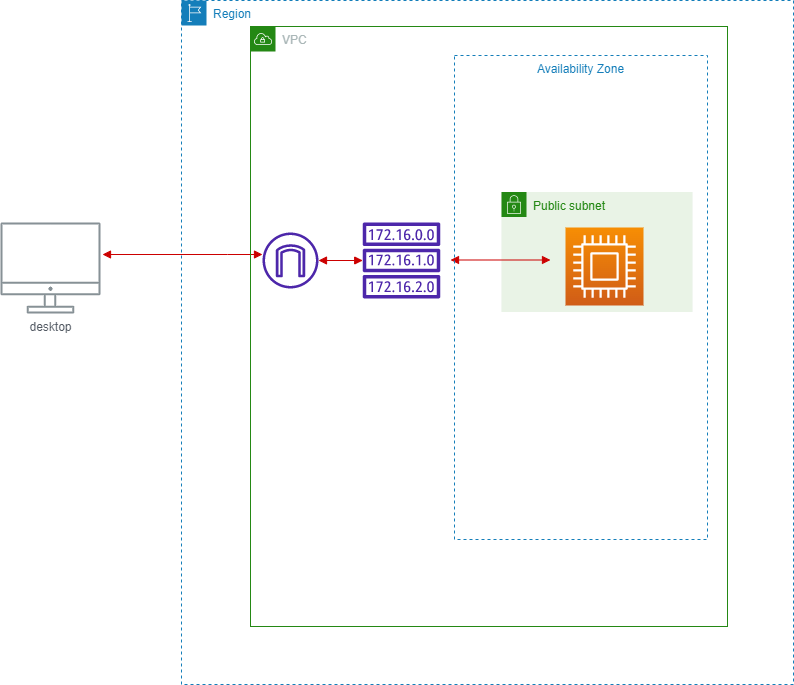

The diagram above was exported from draw.io. Its source (the exported page's mxGraphModel, read from the mxfile embedded in the PNG):
<mxGraphModel dx="3770" dy="1484" grid="0" gridSize="10" guides="1" tooltips="1" connect="1" arrows="1" fold="1" page="0" pageScale="1" pageWidth="827" pageHeight="1169" math="0" shadow="0">
  <root>
    <mxCell id="0" />
    <mxCell id="1" parent="0" />
    <mxCell id="3" value="Region" style="points=[[0,0],[0.25,0],[0.5,0],[0.75,0],[1,0],[1,0.25],[1,0.5],[1,0.75],[1,1],[0.75,1],[0.5,1],[0.25,1],[0,1],[0,0.75],[0,0.5],[0,0.25]];outlineConnect=0;gradientColor=none;html=1;whiteSpace=wrap;fontSize=12;fontStyle=0;container=1;pointerEvents=0;collapsible=0;recursiveResize=0;shape=mxgraph.aws4.group;grIcon=mxgraph.aws4.group_region;strokeColor=#147EBA;fillColor=none;verticalAlign=top;align=left;spacingLeft=30;fontColor=#147EBA;dashed=1;" parent="1" vertex="1">
      <mxGeometry x="-1841" y="-726" width="612" height="684" as="geometry" />
    </mxCell>
    <mxCell id="21" value="desktop" style="sketch=0;outlineConnect=0;gradientColor=none;fontColor=#545B64;strokeColor=none;fillColor=#879196;dashed=0;verticalLabelPosition=bottom;verticalAlign=top;align=center;html=1;fontSize=12;fontStyle=0;aspect=fixed;shape=mxgraph.aws4.illustration_desktop;pointerEvents=1" parent="1" vertex="1">
      <mxGeometry x="-2022" y="-504" width="100" height="91" as="geometry" />
    </mxCell>
    <mxCell id="35" value="" style="edgeStyle=orthogonalEdgeStyle;html=1;endArrow=block;elbow=vertical;startArrow=block;startFill=1;endFill=1;strokeColor=#CC0000;rounded=0;" edge="1" parent="1" target="12">
      <mxGeometry width="100" relative="1" as="geometry">
        <mxPoint x="-1920" y="-472" as="sourcePoint" />
        <mxPoint x="-1820" y="-472" as="targetPoint" />
        <Array as="points">
          <mxPoint x="-1795" y="-472" />
          <mxPoint x="-1795" y="-472" />
        </Array>
      </mxGeometry>
    </mxCell>
    <mxCell id="4" value="VPC" style="points=[[0,0],[0.25,0],[0.5,0],[0.75,0],[1,0],[1,0.25],[1,0.5],[1,0.75],[1,1],[0.75,1],[0.5,1],[0.25,1],[0,1],[0,0.75],[0,0.5],[0,0.25]];outlineConnect=0;gradientColor=none;html=1;whiteSpace=wrap;fontSize=12;fontStyle=0;container=1;pointerEvents=0;collapsible=0;recursiveResize=0;shape=mxgraph.aws4.group;grIcon=mxgraph.aws4.group_vpc;strokeColor=#248814;fillColor=none;verticalAlign=top;align=left;spacingLeft=30;fontColor=#AAB7B8;dashed=0;" parent="1" vertex="1">
      <mxGeometry x="-1772" y="-700" width="477" height="600" as="geometry" />
    </mxCell>
    <mxCell id="12" value="" style="sketch=0;outlineConnect=0;fontColor=#232F3E;gradientColor=none;fillColor=#4D27AA;strokeColor=none;dashed=0;verticalLabelPosition=bottom;verticalAlign=top;align=center;html=1;fontSize=12;fontStyle=0;aspect=fixed;pointerEvents=1;shape=mxgraph.aws4.internet_gateway;" parent="4" vertex="1">
      <mxGeometry x="12" y="206" width="56" height="56" as="geometry" />
    </mxCell>
    <mxCell id="31" value="Public subnet" style="points=[[0,0],[0.25,0],[0.5,0],[0.75,0],[1,0],[1,0.25],[1,0.5],[1,0.75],[1,1],[0.75,1],[0.5,1],[0.25,1],[0,1],[0,0.75],[0,0.5],[0,0.25]];outlineConnect=0;gradientColor=none;html=1;whiteSpace=wrap;fontSize=12;fontStyle=0;container=1;pointerEvents=0;collapsible=0;recursiveResize=0;shape=mxgraph.aws4.group;grIcon=mxgraph.aws4.group_security_group;grStroke=0;strokeColor=#248814;fillColor=#E9F3E6;verticalAlign=top;align=left;spacingLeft=30;fontColor=#248814;dashed=0;" vertex="1" parent="4">
      <mxGeometry x="251" y="165.5" width="191" height="120" as="geometry" />
    </mxCell>
    <mxCell id="42" value="" style="sketch=0;points=[[0,0,0],[0.25,0,0],[0.5,0,0],[0.75,0,0],[1,0,0],[0,1,0],[0.25,1,0],[0.5,1,0],[0.75,1,0],[1,1,0],[0,0.25,0],[0,0.5,0],[0,0.75,0],[1,0.25,0],[1,0.5,0],[1,0.75,0]];outlineConnect=0;fontColor=#232F3E;gradientColor=#F78E04;gradientDirection=north;fillColor=#D05C17;strokeColor=#ffffff;dashed=0;verticalLabelPosition=bottom;verticalAlign=top;align=center;html=1;fontSize=12;fontStyle=0;aspect=fixed;shape=mxgraph.aws4.resourceIcon;resIcon=mxgraph.aws4.compute;" vertex="1" parent="31">
      <mxGeometry x="64" y="35.5" width="78" height="78" as="geometry" />
    </mxCell>
    <mxCell id="52" value="" style="edgeStyle=orthogonalEdgeStyle;html=1;endArrow=block;elbow=vertical;startArrow=block;startFill=1;endFill=1;strokeColor=#CC0000;rounded=0;" edge="1" parent="31">
      <mxGeometry width="100" relative="1" as="geometry">
        <mxPoint x="-51" y="68" as="sourcePoint" />
        <mxPoint x="49" y="68" as="targetPoint" />
      </mxGeometry>
    </mxCell>
    <mxCell id="34" value="" style="sketch=0;outlineConnect=0;fontColor=#232F3E;gradientColor=none;fillColor=#4D27AA;strokeColor=none;dashed=0;verticalLabelPosition=bottom;verticalAlign=top;align=center;html=1;fontSize=12;fontStyle=0;aspect=fixed;pointerEvents=1;shape=mxgraph.aws4.route_table;" vertex="1" parent="4">
      <mxGeometry x="112" y="196" width="78" height="76" as="geometry" />
    </mxCell>
    <mxCell id="39" value="" style="edgeStyle=orthogonalEdgeStyle;html=1;endArrow=block;elbow=vertical;startArrow=block;startFill=1;endFill=1;strokeColor=#CC0000;rounded=0;" edge="1" parent="4" source="12" target="34">
      <mxGeometry width="100" relative="1" as="geometry">
        <mxPoint x="317" y="312" as="sourcePoint" />
        <mxPoint x="417" y="312" as="targetPoint" />
      </mxGeometry>
    </mxCell>
    <mxCell id="53" value="Availability Zone" style="fillColor=none;strokeColor=#147EBA;dashed=1;verticalAlign=top;fontStyle=0;fontColor=#147EBA;" vertex="1" parent="4">
      <mxGeometry x="204" y="29" width="253" height="484" as="geometry" />
    </mxCell>
  </root>
</mxGraphModel>